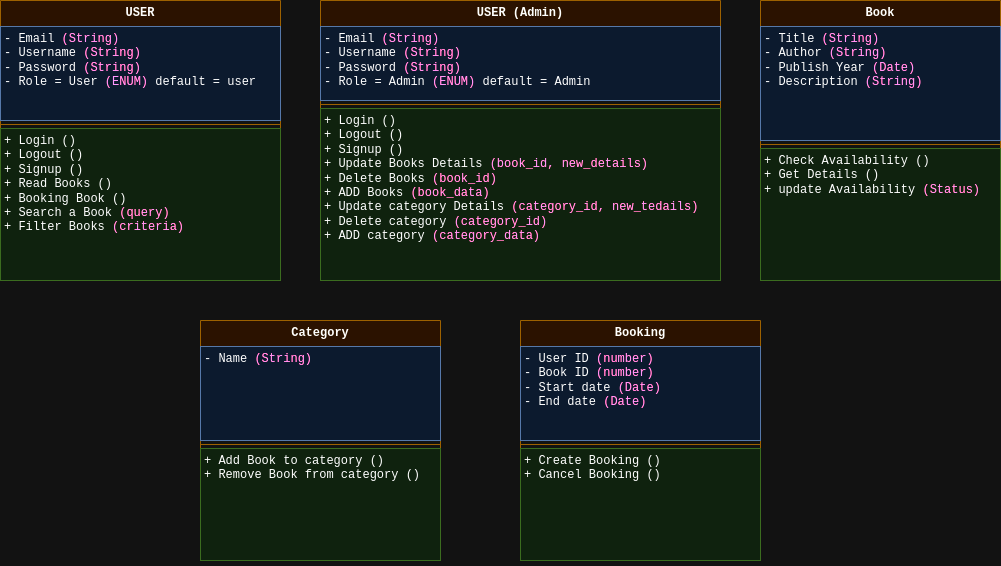

The diagram above was exported from draw.io. Its source (the exported page's mxGraphModel, read from the mxfile embedded in the PNG):
<mxGraphModel dx="1272" dy="808" grid="1" gridSize="10" guides="1" tooltips="1" connect="1" arrows="1" fold="1" page="1" pageScale="1" pageWidth="850" pageHeight="1100" math="0" shadow="0">
  <root>
    <mxCell id="0" />
    <mxCell id="1" parent="0" />
    <mxCell id="eQLAb96Macci6UECPbZY-1" value="USER" style="swimlane;fontStyle=1;align=center;verticalAlign=top;childLayout=stackLayout;horizontal=1;startSize=26;horizontalStack=0;resizeParent=1;resizeParentMax=0;resizeLast=0;collapsible=1;marginBottom=0;whiteSpace=wrap;html=1;fillColor=#ffe6cc;strokeColor=#d79b00;fontFamily=Courier New;spacingTop=1;spacing=0;" parent="1" vertex="1">
      <mxGeometry x="80" y="80" width="280" height="280" as="geometry" />
    </mxCell>
    <mxCell id="eQLAb96Macci6UECPbZY-2" value="- Email &lt;font color=&quot;#cc0066&quot;&gt;(String)&lt;/font&gt;&lt;div&gt;- Username&amp;nbsp;&lt;span style=&quot;background-color: initial;&quot;&gt;&lt;font color=&quot;#cc0066&quot;&gt;(String)&lt;/font&gt;&lt;/span&gt;&lt;/div&gt;&lt;div&gt;- Password &lt;font color=&quot;#cc0066&quot;&gt;(String)&lt;/font&gt;&lt;br&gt;- Role = User &lt;font color=&quot;#cc0066&quot;&gt;(ENUM)&lt;/font&gt; default = user&lt;/div&gt;" style="text;strokeColor=#6c8ebf;fillColor=#dae8fc;align=left;verticalAlign=top;spacingLeft=4;spacingRight=4;overflow=hidden;rotatable=0;points=[[0,0.5],[1,0.5]];portConstraint=eastwest;whiteSpace=wrap;html=1;fontFamily=Courier New;spacingTop=1;spacing=0;" parent="eQLAb96Macci6UECPbZY-1" vertex="1">
      <mxGeometry y="26" width="280" height="94" as="geometry" />
    </mxCell>
    <mxCell id="eQLAb96Macci6UECPbZY-3" value="" style="line;strokeWidth=1;fillColor=none;align=left;verticalAlign=middle;spacingTop=1;spacingLeft=3;spacingRight=3;rotatable=0;labelPosition=right;points=[];portConstraint=eastwest;strokeColor=inherit;fontFamily=Courier New;spacing=0;" parent="eQLAb96Macci6UECPbZY-1" vertex="1">
      <mxGeometry y="120" width="280" height="8" as="geometry" />
    </mxCell>
    <mxCell id="eQLAb96Macci6UECPbZY-4" value="&lt;div&gt;+ Login ()&lt;/div&gt;&lt;div&gt;+ Logout ()&lt;/div&gt;&lt;div&gt;+ Signup ()&lt;/div&gt;+ Read Books ()&lt;br&gt;+ Booking Book ()&lt;div&gt;+ Search a Book &lt;font color=&quot;#cc0066&quot;&gt;(query)&lt;/font&gt;&lt;/div&gt;&lt;div&gt;+ Filter Books &lt;font color=&quot;#cc0066&quot;&gt;(criteria)&lt;/font&gt;&lt;/div&gt;" style="text;strokeColor=#82b366;fillColor=#d5e8d4;align=left;verticalAlign=top;spacingLeft=4;spacingRight=4;overflow=hidden;rotatable=0;points=[[0,0.5],[1,0.5]];portConstraint=eastwest;whiteSpace=wrap;html=1;fontFamily=Courier New;spacingTop=1;spacing=0;" parent="eQLAb96Macci6UECPbZY-1" vertex="1">
      <mxGeometry y="128" width="280" height="152" as="geometry" />
    </mxCell>
    <mxCell id="eQLAb96Macci6UECPbZY-5" value="Book" style="swimlane;fontStyle=1;align=center;verticalAlign=top;childLayout=stackLayout;horizontal=1;startSize=26;horizontalStack=0;resizeParent=1;resizeParentMax=0;resizeLast=0;collapsible=1;marginBottom=0;whiteSpace=wrap;html=1;fillColor=#ffe6cc;strokeColor=#d79b00;fontFamily=Courier New;spacingTop=1;spacing=0;" parent="1" vertex="1">
      <mxGeometry x="840" y="80" width="240" height="280" as="geometry" />
    </mxCell>
    <mxCell id="eQLAb96Macci6UECPbZY-6" value="- Title &lt;font color=&quot;#cc0066&quot;&gt;(String)&lt;/font&gt;&lt;div&gt;- Author&amp;nbsp;&lt;span style=&quot;color: rgb(204, 0, 102); background-color: initial;&quot;&gt;(String)&lt;/span&gt;&lt;/div&gt;&lt;div&gt;- Publish Year&amp;nbsp;&lt;span style=&quot;color: rgb(204, 0, 102); background-color: initial;&quot;&gt;(Date)&lt;/span&gt;&lt;/div&gt;&lt;div&gt;- Description&amp;nbsp;&lt;span style=&quot;color: rgb(204, 0, 102); background-color: initial;&quot;&gt;(String)&lt;/span&gt;&lt;/div&gt;" style="text;strokeColor=#6c8ebf;fillColor=#dae8fc;align=left;verticalAlign=top;spacingLeft=4;spacingRight=4;overflow=hidden;rotatable=0;points=[[0,0.5],[1,0.5]];portConstraint=eastwest;whiteSpace=wrap;html=1;fontFamily=Courier New;spacingTop=1;spacing=0;" parent="eQLAb96Macci6UECPbZY-5" vertex="1">
      <mxGeometry y="26" width="240" height="114" as="geometry" />
    </mxCell>
    <mxCell id="eQLAb96Macci6UECPbZY-7" value="" style="line;strokeWidth=1;fillColor=none;align=left;verticalAlign=middle;spacingTop=1;spacingLeft=3;spacingRight=3;rotatable=0;labelPosition=right;points=[];portConstraint=eastwest;strokeColor=inherit;fontFamily=Courier New;spacing=0;" parent="eQLAb96Macci6UECPbZY-5" vertex="1">
      <mxGeometry y="140" width="240" height="8" as="geometry" />
    </mxCell>
    <mxCell id="eQLAb96Macci6UECPbZY-8" value="&lt;font&gt;+ Check Availability ()&lt;/font&gt;&lt;div&gt;&lt;font&gt;+ Get Details ()&lt;/font&gt;&lt;/div&gt;&lt;div&gt;&lt;font&gt;+ update&amp;nbsp;&lt;/font&gt;&lt;span style=&quot;background-color: initial;&quot;&gt;Availability &lt;font color=&quot;#cc0066&quot;&gt;(Status)&lt;/font&gt;&lt;/span&gt;&lt;/div&gt;" style="text;strokeColor=#82b366;fillColor=#d5e8d4;align=left;verticalAlign=top;spacingLeft=4;spacingRight=4;overflow=hidden;rotatable=0;points=[[0,0.5],[1,0.5]];portConstraint=eastwest;whiteSpace=wrap;html=1;fontFamily=Courier New;spacingTop=1;spacing=0;" parent="eQLAb96Macci6UECPbZY-5" vertex="1">
      <mxGeometry y="148" width="240" height="132" as="geometry" />
    </mxCell>
    <mxCell id="LRGQZLY6aZu8p-qu3iHt-6" value="USER (Admin)" style="swimlane;fontStyle=1;align=center;verticalAlign=top;childLayout=stackLayout;horizontal=1;startSize=26;horizontalStack=0;resizeParent=1;resizeParentMax=0;resizeLast=0;collapsible=1;marginBottom=0;whiteSpace=wrap;html=1;fillColor=#ffe6cc;strokeColor=#d79b00;fontFamily=Courier New;spacingTop=1;spacing=0;" parent="1" vertex="1">
      <mxGeometry x="400" y="80" width="400" height="280" as="geometry" />
    </mxCell>
    <mxCell id="LRGQZLY6aZu8p-qu3iHt-7" value="- Email &lt;font color=&quot;#cc0066&quot;&gt;(String)&lt;/font&gt;&lt;div&gt;- Username&amp;nbsp;&lt;span style=&quot;background-color: initial;&quot;&gt;&lt;font color=&quot;#cc0066&quot;&gt;(String)&lt;/font&gt;&lt;/span&gt;&lt;/div&gt;&lt;div&gt;- Password &lt;font color=&quot;#cc0066&quot;&gt;(String)&lt;/font&gt;&lt;/div&gt;&lt;div&gt;- Role = Admin &lt;font color=&quot;#cc0066&quot;&gt;(ENUM)&lt;/font&gt; default = Admin&lt;/div&gt;" style="text;strokeColor=#6c8ebf;fillColor=#dae8fc;align=left;verticalAlign=top;spacingLeft=4;spacingRight=4;overflow=hidden;rotatable=0;points=[[0,0.5],[1,0.5]];portConstraint=eastwest;whiteSpace=wrap;html=1;fontFamily=Courier New;spacingTop=1;spacing=0;" parent="LRGQZLY6aZu8p-qu3iHt-6" vertex="1">
      <mxGeometry y="26" width="400" height="74" as="geometry" />
    </mxCell>
    <mxCell id="LRGQZLY6aZu8p-qu3iHt-8" value="" style="line;strokeWidth=1;fillColor=none;align=left;verticalAlign=middle;spacingTop=1;spacingLeft=3;spacingRight=3;rotatable=0;labelPosition=right;points=[];portConstraint=eastwest;strokeColor=inherit;fontFamily=Courier New;spacing=0;" parent="LRGQZLY6aZu8p-qu3iHt-6" vertex="1">
      <mxGeometry y="100" width="400" height="8" as="geometry" />
    </mxCell>
    <mxCell id="LRGQZLY6aZu8p-qu3iHt-9" value="&lt;div&gt;+ Login ()&lt;/div&gt;&lt;div&gt;+ Logout ()&lt;/div&gt;&lt;div&gt;+ Signup ()&lt;/div&gt;+ Update Books Details &lt;font color=&quot;#cc0066&quot;&gt;(book_id, new_details)&lt;/font&gt;&lt;div&gt;+ Delete Books &lt;font color=&quot;#cc0066&quot;&gt;(book_id)&lt;/font&gt;&lt;/div&gt;&lt;div&gt;+ ADD Books &lt;font color=&quot;#cc0066&quot;&gt;(book_data)&lt;/font&gt;&lt;br&gt;+ Update category Details &lt;font color=&quot;#cc0066&quot;&gt;(category_id, new_tedails)&lt;/font&gt;&lt;div&gt;+ Delete category &lt;font color=&quot;#cc0066&quot;&gt;(category_id)&lt;/font&gt;&lt;/div&gt;&lt;div&gt;+ ADD category &lt;font color=&quot;#cc0066&quot;&gt;(category_data)&lt;/font&gt;&lt;/div&gt;&lt;/div&gt;" style="text;strokeColor=#82b366;fillColor=#d5e8d4;align=left;verticalAlign=top;spacingLeft=4;spacingRight=4;overflow=hidden;rotatable=0;points=[[0,0.5],[1,0.5]];portConstraint=eastwest;whiteSpace=wrap;html=1;fontFamily=Courier New;spacingTop=1;spacing=0;" parent="LRGQZLY6aZu8p-qu3iHt-6" vertex="1">
      <mxGeometry y="108" width="400" height="172" as="geometry" />
    </mxCell>
    <mxCell id="3Jlm2PbWI0xRUwwm7tKb-1" value="Booking" style="swimlane;fontStyle=1;align=center;verticalAlign=top;childLayout=stackLayout;horizontal=1;startSize=26;horizontalStack=0;resizeParent=1;resizeParentMax=0;resizeLast=0;collapsible=1;marginBottom=0;whiteSpace=wrap;html=1;fillColor=#ffe6cc;strokeColor=#d79b00;fontFamily=Courier New;spacingTop=1;spacing=0;" vertex="1" parent="1">
      <mxGeometry x="600" y="400" width="240" height="240" as="geometry" />
    </mxCell>
    <mxCell id="3Jlm2PbWI0xRUwwm7tKb-2" value="- User ID&amp;nbsp;&lt;span style=&quot;color: rgb(204, 0, 102);&quot;&gt;(number)&lt;/span&gt;&lt;div&gt;- Book ID&amp;nbsp;&lt;span style=&quot;color: rgb(204, 0, 102); background-color: initial;&quot;&gt;(number)&lt;/span&gt;&lt;/div&gt;&lt;div&gt;- Start date&amp;nbsp;&lt;span style=&quot;color: rgb(204, 0, 102); background-color: initial;&quot;&gt;(Date)&lt;/span&gt;&lt;/div&gt;&lt;div&gt;- End date &lt;font color=&quot;#cc0066&quot;&gt;(Date)&lt;/font&gt;&lt;/div&gt;" style="text;strokeColor=#6c8ebf;fillColor=#dae8fc;align=left;verticalAlign=top;spacingLeft=4;spacingRight=4;overflow=hidden;rotatable=0;points=[[0,0.5],[1,0.5]];portConstraint=eastwest;whiteSpace=wrap;html=1;fontFamily=Courier New;spacingTop=1;spacing=0;" vertex="1" parent="3Jlm2PbWI0xRUwwm7tKb-1">
      <mxGeometry y="26" width="240" height="94" as="geometry" />
    </mxCell>
    <mxCell id="3Jlm2PbWI0xRUwwm7tKb-3" value="" style="line;strokeWidth=1;fillColor=none;align=left;verticalAlign=middle;spacingTop=1;spacingLeft=3;spacingRight=3;rotatable=0;labelPosition=right;points=[];portConstraint=eastwest;strokeColor=inherit;fontFamily=Courier New;spacing=0;" vertex="1" parent="3Jlm2PbWI0xRUwwm7tKb-1">
      <mxGeometry y="120" width="240" height="8" as="geometry" />
    </mxCell>
    <mxCell id="3Jlm2PbWI0xRUwwm7tKb-4" value="&lt;font&gt;+ Create Booking ()&lt;/font&gt;&lt;div&gt;&lt;font&gt;+ Cancel Booking ()&lt;/font&gt;&lt;/div&gt;" style="text;strokeColor=#82b366;fillColor=#d5e8d4;align=left;verticalAlign=top;spacingLeft=4;spacingRight=4;overflow=hidden;rotatable=0;points=[[0,0.5],[1,0.5]];portConstraint=eastwest;whiteSpace=wrap;html=1;fontFamily=Courier New;spacingTop=1;spacing=0;" vertex="1" parent="3Jlm2PbWI0xRUwwm7tKb-1">
      <mxGeometry y="128" width="240" height="112" as="geometry" />
    </mxCell>
    <mxCell id="3Jlm2PbWI0xRUwwm7tKb-5" value="Category" style="swimlane;fontStyle=1;align=center;verticalAlign=top;childLayout=stackLayout;horizontal=1;startSize=26;horizontalStack=0;resizeParent=1;resizeParentMax=0;resizeLast=0;collapsible=1;marginBottom=0;whiteSpace=wrap;html=1;fillColor=#ffe6cc;strokeColor=#d79b00;fontFamily=Courier New;spacingTop=1;spacing=0;" vertex="1" parent="1">
      <mxGeometry x="280" y="400" width="240" height="240" as="geometry" />
    </mxCell>
    <mxCell id="3Jlm2PbWI0xRUwwm7tKb-6" value="- Name&amp;nbsp;&lt;font color=&quot;#cc0066&quot;&gt;(String)&lt;/font&gt;" style="text;strokeColor=#6c8ebf;fillColor=#dae8fc;align=left;verticalAlign=top;spacingLeft=4;spacingRight=4;overflow=hidden;rotatable=0;points=[[0,0.5],[1,0.5]];portConstraint=eastwest;whiteSpace=wrap;html=1;fontFamily=Courier New;spacingTop=1;spacing=0;" vertex="1" parent="3Jlm2PbWI0xRUwwm7tKb-5">
      <mxGeometry y="26" width="240" height="94" as="geometry" />
    </mxCell>
    <mxCell id="3Jlm2PbWI0xRUwwm7tKb-7" value="" style="line;strokeWidth=1;fillColor=none;align=left;verticalAlign=middle;spacingTop=1;spacingLeft=3;spacingRight=3;rotatable=0;labelPosition=right;points=[];portConstraint=eastwest;strokeColor=inherit;fontFamily=Courier New;spacing=0;" vertex="1" parent="3Jlm2PbWI0xRUwwm7tKb-5">
      <mxGeometry y="120" width="240" height="8" as="geometry" />
    </mxCell>
    <mxCell id="3Jlm2PbWI0xRUwwm7tKb-8" value="&lt;font&gt;+ Add Book to category ()&lt;/font&gt;&lt;div&gt;&lt;font&gt;+ Remove Book from category ()&lt;/font&gt;&lt;/div&gt;" style="text;strokeColor=#82b366;fillColor=#d5e8d4;align=left;verticalAlign=top;spacingLeft=4;spacingRight=4;overflow=hidden;rotatable=0;points=[[0,0.5],[1,0.5]];portConstraint=eastwest;whiteSpace=wrap;html=1;fontFamily=Courier New;spacingTop=1;spacing=0;" vertex="1" parent="3Jlm2PbWI0xRUwwm7tKb-5">
      <mxGeometry y="128" width="240" height="112" as="geometry" />
    </mxCell>
  </root>
</mxGraphModel>